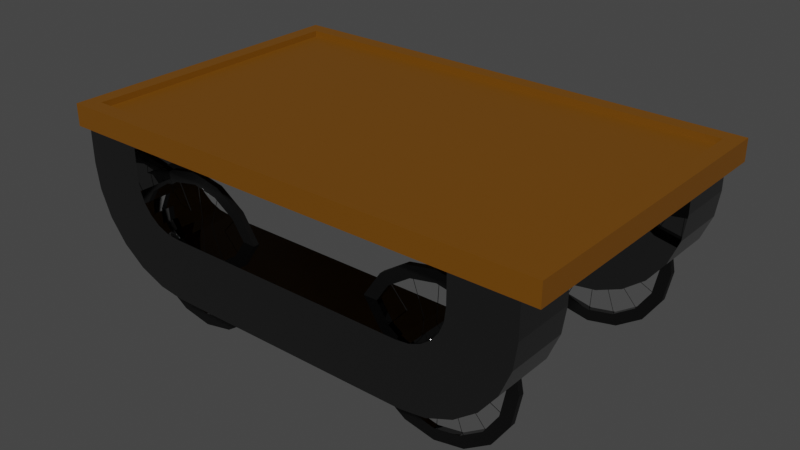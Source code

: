 # Source: Cart.blend  (saved by Blender 3.4.6; exported with 4.5.12 LTS)
import bpy
from mathutils import Matrix  # noqa: F401  (used for matrix-valued properties, if any)

bpy.ops.wm.read_factory_settings(use_empty=True)
scene = bpy.context.scene
scene.name = 'Scene'

# ---- collections
col_collection = bpy.data.collections.new('Collection'); scene.collection.children.link(col_collection)

# ---- materials (node trees are filled in below, after node groups)
mat_material_003 = bpy.data.materials.new('Material.003')
mat_material_003.use_transparent_shadow = False
mat_material_001 = bpy.data.materials.new('Material.001')
mat_material_001.use_transparent_shadow = False
mat_material_002 = bpy.data.materials.new('Material.002')
mat_material_002.use_transparent_shadow = False

# ---- material node trees
mat_material_003.use_nodes = True; mat_material_003.node_tree.nodes.clear()
_N = mat_material_003.node_tree.nodes; _L = mat_material_003.node_tree.links
n0 = _N.new('ShaderNodeBsdfPrincipled'); n0.name = 'Principled BSDF'; n0.location = (10, 300)
n0.distribution = 'GGX'
n0.subsurface_method = 'RANDOM_WALK_SKIN'
n0.inputs[0].default_value = (0.17, 0.06213, 0.0, 1.0)
n0.inputs[3].default_value = 1.45
n0.inputs[27].default_value = (0.0, 0.0, 0.0, 1.0)
n0.inputs[28].default_value = 1.0
n1 = _N.new('ShaderNodeOutputMaterial'); n1.name = 'Material Output'; n1.location = (300, 300)
_L.new(n0.outputs[0], n1.inputs[0])
n1.is_active_output = True
mat_material_001.use_nodes = True; mat_material_001.node_tree.nodes.clear()
_N = mat_material_001.node_tree.nodes; _L = mat_material_001.node_tree.links
n0 = _N.new('ShaderNodeBsdfPrincipled'); n0.name = 'Principled BSDF'; n0.location = (10, 300)
n0.distribution = 'GGX'
n0.subsurface_method = 'RANDOM_WALK_SKIN'
n0.inputs[0].default_value = (0.1657, 0.1657, 0.1657, 1.0)
n0.inputs[1].default_value = 1.0
n0.inputs[2].default_value = 0.0
n0.inputs[3].default_value = 1.45
n0.inputs[27].default_value = (0.0, 0.0, 0.0, 1.0)
n0.inputs[28].default_value = 1.0
n1 = _N.new('ShaderNodeOutputMaterial'); n1.name = 'Material Output'; n1.location = (300, 300)
_L.new(n0.outputs[0], n1.inputs[0])
n1.is_active_output = True
mat_material_002.use_nodes = True; mat_material_002.node_tree.nodes.clear()
_N = mat_material_002.node_tree.nodes; _L = mat_material_002.node_tree.links
n0 = _N.new('ShaderNodeBsdfPrincipled'); n0.name = 'Principled BSDF'; n0.location = (10, 300)
n0.distribution = 'GGX'
n0.subsurface_method = 'RANDOM_WALK_SKIN'
n0.inputs[0].default_value = (0.0, 0.0, 0.0, 1.0)
n0.inputs[3].default_value = 1.45
n0.inputs[27].default_value = (0.0, 0.0, 0.0, 1.0)
n0.inputs[28].default_value = 1.0
n1 = _N.new('ShaderNodeOutputMaterial'); n1.name = 'Material Output'; n1.location = (300, 300)
_L.new(n0.outputs[0], n1.inputs[0])
n1.is_active_output = True

# ---- world
world_world = bpy.data.worlds.new('World'); scene.world = world_world
world_world.use_nodes = True; world_world.node_tree.nodes.clear()
_N = world_world.node_tree.nodes; _L = world_world.node_tree.links
n0 = _N.new('ShaderNodeOutputWorld'); n0.name = 'World Output'; n0.location = (300, 300)
n1 = _N.new('ShaderNodeBackground'); n1.name = 'Background'; n1.location = (10, 300)
n1.inputs[0].default_value = (0.05088, 0.05088, 0.05088, 1.0)
_L.new(n1.outputs[0], n0.inputs[0])
n0.is_active_output = True
world_world.color = (0.05088, 0.05088, 0.05088)
world_world.use_sun_shadow = False
world_world.sun_shadow_jitter_overblur = 0.0

# ---- meshes
me_cube_001 = bpy.data.meshes.new('Cube.001')
me_cube_001.from_pydata([(-2.521, -1.571, -0.1103), (-2.365, -1.414, 0.1103), (-2.521, 1.571, -0.1103), (-2.365, 1.414, 0.1103), (2.521, -1.571, -0.1103), (2.365, -1.414, 0.1103), (2.521, 1.571, -0.1103), (2.365, 1.414, 0.1103), (-2.521, -1.571, 0.1103), (-2.521, 1.571, 0.1103), (2.521, 1.571, 0.1103), (2.521, -1.571, 0.1103), (-2.365, -1.414, 0.04819), (-2.365, 1.414, 0.04819), (2.365, 1.414, 0.04819), (2.365, -1.414, 0.04819)], [], [(0, 8, 9, 2), (2, 9, 10, 6), (6, 10, 11, 4), (4, 11, 8, 0), (2, 6, 4, 0), (3, 1, 12, 13), (1, 3, 9, 8), (3, 7, 10, 9), (7, 5, 11, 10), (5, 1, 8, 11), (14, 13, 12, 15), (1, 5, 15, 12), (7, 3, 13, 14), (5, 7, 14, 15)])
_uv = me_cube_001.uv_layers.new(name='UVMap')
_uv.uv.foreach_set('vector', [0.375, 0.0, 0.625, 0.0, 0.625, 0.25, 0.375, 0.25, 0.375, 0.25, 0.625, 0.25, 0.625, 0.5, 0.375, 0.5, 0.375, 0.5, 0.625, 0.5, 0.625, 0.75, 0.375, 0.75, 0.375, 0.75, 0.625, 0.75, 0.625, 1.0, 0.375, 1.0, 0.125, 0.5, 0.375, 0.5, 0.375, 0.75, 0.125, 0.75, 0.8672, 0.5125, 0.8672, 0.7375, 0.8672, 0.7375, 0.8672, 0.5125, 0.8672, 0.7375, 0.8672, 0.5125, 0.875, 0.5, 0.875, 0.75, 0.8672, 0.5125, 0.6328, 0.5125, 0.625, 0.5, 0.875, 0.5, 0.6328, 0.5125, 0.6328, 0.7375, 0.625, 0.75, 0.625, 0.5, 0.6328, 0.7375, 0.8672, 0.7375, 0.875, 0.75, 0.625, 0.75, 0.6328, 0.5125, 0.8672, 0.5125, 0.8672, 0.7375, 0.6328, 0.7375, 0.8672, 0.7375, 0.6328, 0.7375, 0.6328, 0.7375, 0.8672, 0.7375, 0.6328, 0.5125, 0.8672, 0.5125, 0.8672, 0.5125, 0.6328, 0.5125, 0.6328, 0.7375, 0.6328, 0.5125, 0.6328, 0.5125, 0.6328, 0.7375])
me_cube_001.materials.append(mat_material_003)
me_cube_001.update()
me_cube_003 = bpy.data.meshes.new('Cube.003')
me_cube_003.from_pydata([(-1.632, -1.0, 1.396), (1.632, -1.0, 1.396), (-1.632, -1.0, 1.121), (-1.018, -1.0, 0.5073), (-1.611, -1.0, 0.9624), (-1.55, -1.0, 0.8143), (-1.452, -1.0, 0.6872), (-1.325, -1.0, 0.5896), (-1.177, -1.0, 0.5283), (1.018, -1.0, 0.5073), (1.632, -1.0, 1.121), (1.177, -1.0, 0.5283), (1.325, -1.0, 0.5896), (1.452, -1.0, 0.6872), (1.55, -1.0, 0.8143), (1.611, -1.0, 0.9624)], [(3, 8), (8, 7), (7, 6), (6, 5), (5, 4), (4, 2), (11, 9), (12, 11), (13, 12), (14, 13), (15, 14), (10, 15), (9, 3), (2, 0), (10, 1)], [])
_uv = me_cube_003.uv_layers.new(name='UVMap')
_uv.uv.foreach_set('vector', [])
me_cube_003.materials.append(mat_material_001)
me_cube_003.update()
me_circle = bpy.data.meshes.new('Circle')
me_circle.from_pydata([(0.0, 1.0, 3.044), (-0.3827, 0.9239, 3.044), (-0.7071, 0.7071, 3.044), (-0.9239, 0.3827, 3.044), (-1.0, 1.33e-07, 3.044), (-0.9239, -0.3827, 3.044), (-0.7071, -0.7071, 3.044), (-0.3827, -0.9239, 3.044), (0.0, -1.0, 3.044), (0.3827, -0.9239, 3.044), (0.7071, -0.7071, 3.044), (0.9239, -0.3827, 3.044), (1.0, 1.33e-07, 3.044), (0.9239, 0.3827, 3.044), (0.7071, 0.7071, 3.044), (0.3827, 0.9239, 3.044), (-0.3259, 0.7867, 3.044), (0.0, 0.8515, 3.044), (-0.6021, 0.6021, 3.044), (-0.7867, 0.3259, 3.044), (-0.8515, 1.33e-07, 3.044), (-0.7867, -0.3259, 3.044), (-0.6021, -0.6021, 3.044), (-0.3259, -0.7867, 3.044), (0.0, -0.8515, 3.044), (0.3259, -0.7867, 3.044), (0.6021, -0.6021, 3.044), (0.7867, -0.3259, 3.044), (0.8515, 1.33e-07, 3.044), (0.7867, 0.3259, 3.044), (0.6021, 0.6021, 3.044), (0.3259, 0.7867, 3.044), (0.0, 1.0, 2.974), (-0.3827, 0.9239, 2.974), (-0.7071, 0.7071, 2.974), (-0.9239, 0.3827, 2.974), (-1.0, 1.33e-07, 2.974), (-0.9239, -0.3827, 2.974), (-0.7071, -0.7071, 2.974), (-0.3827, -0.9239, 2.974), (0.0, -1.0, 2.974), (0.3827, -0.9239, 2.974), (0.7071, -0.7071, 2.974), (0.9239, -0.3827, 2.974), (1.0, 1.33e-07, 2.974), (0.9239, 0.3827, 2.974), (0.7071, 0.7071, 2.974), (0.3827, 0.9239, 2.974), (-0.3259, 0.7867, 2.974), (0.0, 0.8515, 2.974), (-0.6021, 0.6021, 2.974), (-0.7867, 0.3259, 2.974), (-0.8515, 1.33e-07, 2.974), (-0.7867, -0.3259, 2.974), (-0.6021, -0.6021, 2.974), (-0.3259, -0.7867, 2.974), (0.0, -0.8515, 2.974), (0.3259, -0.7867, 2.974), (0.6021, -0.6021, 2.974), (0.7867, -0.3259, 2.974), (0.8515, 1.33e-07, 2.974), (0.7867, 0.3259, 2.974), (0.6021, 0.6021, 2.974), (0.3259, 0.7867, 2.974), (-1.371e-09, 0.8759, 2.994), (-1.403e-09, 0.8759, 3.002), (-0.3352, 0.8092, 2.994), (-0.3352, 0.8092, 3.002), (-0.6193, 0.6193, 2.994), (-0.6193, 0.6193, 3.002), (-0.8092, 0.3352, 2.994), (-0.8092, 0.3352, 3.002), (-0.8759, 1.413e-07, 2.994), (-0.8759, 1.413e-07, 3.002), (-0.8092, -0.3352, 2.994), (-0.8092, -0.3352, 3.002), (-0.6193, -0.6193, 2.994), (-0.6193, -0.6193, 3.002), (-0.3352, -0.8092, 2.994), (-0.3352, -0.8092, 3.002), (-1.371e-09, -0.8759, 2.994), (-1.403e-09, -0.8759, 3.002), (0.3352, -0.8092, 2.994), (0.3352, -0.8092, 3.002), (0.6193, -0.6193, 2.994), (0.6193, -0.6193, 3.002), (0.8092, -0.3352, 2.994), (0.8092, -0.3352, 3.002), (0.8759, 1.413e-07, 2.994), (0.8759, 1.413e-07, 3.002), (0.8092, 0.3352, 2.994), (0.8092, 0.3352, 3.002), (0.6193, 0.6193, 2.994), (0.6193, 0.6193, 3.002), (0.3352, 0.8092, 2.994), (0.3352, 0.8092, 3.002), (-0.03854, -0.01959, 2.994), (-0.03854, -0.01959, 3.002), (-0.04311, -0.003351, 2.994), (-0.04311, -0.003351, 3.002), (-0.02811, -0.03285, 2.994), (-0.02811, -0.03285, 3.002), (-0.0134, -0.04111, 2.994), (-0.0134, -0.04111, 3.002), (0.003351, -0.04311, 2.994), (0.003351, -0.04311, 3.002), (0.01959, -0.03854, 2.994), (0.01959, -0.03854, 3.002), (0.03285, -0.02811, 2.994), (0.03285, -0.02811, 3.002), (0.04111, -0.0134, 2.994), (0.04111, -0.0134, 3.002), (0.04311, 0.003351, 2.994), (0.04311, 0.003351, 3.002), (0.03854, 0.01959, 2.994), (0.03854, 0.01959, 3.002), (0.02811, 0.03285, 2.994), (0.02811, 0.03285, 3.002), (0.0134, 0.04111, 2.994), (0.0134, 0.04111, 3.002), (-0.003351, 0.04311, 2.994), (-0.003351, 0.04311, 3.002), (-0.01959, 0.03854, 2.994), (-0.01959, 0.03854, 3.002), (-0.03285, 0.02811, 2.994), (-0.03285, 0.02811, 3.002), (-0.04111, 0.0134, 2.994), (-0.04111, 0.0134, 3.002), (-0.03491, -0.01774, 2.998), (-0.02546, -0.02975, 2.998), (-0.01214, -0.03723, 2.998), (0.003035, -0.03904, 2.998), (0.01774, -0.03491, 2.998), (0.02975, -0.02546, 2.998), (0.03723, -0.01214, 2.998), (0.03904, 0.003035, 2.998), (0.03491, 0.01775, 2.998), (0.02546, 0.02975, 2.998), (0.01214, 0.03723, 2.998), (-0.003035, 0.03904, 2.998), (-0.01774, 0.03491, 2.998), (-0.02975, 0.02546, 2.998), (-0.03723, 0.01214, 2.998), (-0.03904, -0.003035, 2.998), (-0.0734, 0.08966, 2.998), (-0.04714, -0.003806, 2.998), (-0.004246, 0.8709, 2.998), (-0.3298, 0.8062, 2.998), (-0.1021, 0.05476, 2.998), (-0.04209, -0.02155, 2.998), (-0.3372, 0.803, 2.998), (-0.6132, 0.6186, 2.998), (-0.1153, 0.0115, 2.998), (-0.03064, -0.03602, 2.998), (-0.6188, 0.6128, 2.998), (-0.8033, 0.3368, 2.998), (-0.1109, -0.0335, 2.998), (-0.01452, -0.045, 2.998), (-0.8063, 0.3294, 2.998), (-0.871, 0.003768, 2.998), (-0.08967, -0.0734, 2.998), (0.003806, -0.04714, 2.998), (-0.8709, -0.004246, 2.998), (-0.8062, -0.3298, 2.998), (-0.05475, -0.1021, 2.998), (0.02155, -0.04209, 2.998), (-0.803, -0.3372, 2.998), (-0.6186, -0.6132, 2.998), (-0.01149, -0.1153, 2.998), (0.03602, -0.03064, 2.998), (-0.6128, -0.6188, 2.998), (-0.3368, -0.8033, 2.998), (0.0335, -0.1109, 2.998), (0.045, -0.01452, 2.998), (-0.3294, -0.8063, 2.998), (-0.003768, -0.871, 2.998), (0.0734, -0.08967, 2.998), (0.04714, 0.003806, 2.998), (0.004246, -0.8709, 2.998), (0.3298, -0.8062, 2.998), (0.1021, -0.05475, 2.998), (0.04209, 0.02155, 2.998), (0.3372, -0.803, 2.998), (0.6132, -0.6186, 2.998), (0.1153, -0.01149, 2.998), (0.03064, 0.03602, 2.998), (0.6188, -0.6128, 2.998), (0.8033, -0.3368, 2.998), (0.1109, 0.0335, 2.998), (0.01452, 0.045, 2.998), (0.8063, -0.3294, 2.998), (0.871, -0.003768, 2.998), (0.08967, 0.0734, 2.998), (-0.003806, 0.04714, 2.998), (0.8709, 0.004246, 2.998), (0.8062, 0.3298, 2.998), (0.05475, 0.1021, 2.998), (-0.02155, 0.04209, 2.998), (0.803, 0.3372, 2.998), (0.6186, 0.6132, 2.998), (0.01149, 0.1153, 2.998), (-0.03602, 0.03064, 2.998), (0.6128, 0.6188, 2.998), (0.3368, 0.8033, 2.998), (-0.0335, 0.1109, 2.998), (-0.045, 0.01452, 2.998), (0.3294, 0.8063, 2.998), (0.003768, 0.871, 2.998)], [], [(16, 17, 0, 1), (18, 16, 1, 2), (19, 18, 2, 3), (20, 19, 3, 4), (21, 20, 4, 5), (22, 21, 5, 6), (23, 22, 6, 7), (24, 23, 7, 8), (25, 24, 8, 9), (26, 25, 9, 10), (27, 26, 10, 11), (28, 27, 11, 12), (29, 28, 12, 13), (30, 29, 13, 14), (31, 30, 14, 15), (17, 31, 15, 0), (48, 33, 32, 49), (50, 34, 33, 48), (51, 35, 34, 50), (52, 36, 35, 51), (53, 37, 36, 52), (54, 38, 37, 53), (55, 39, 38, 54), (56, 40, 39, 55), (57, 41, 40, 56), (58, 42, 41, 57), (59, 43, 42, 58), (60, 44, 43, 59), (61, 45, 44, 60), (62, 46, 45, 61), (63, 47, 46, 62), (49, 32, 47, 63), (17, 16, 48, 49), (16, 18, 50, 48), (18, 19, 51, 50), (19, 20, 52, 51), (20, 21, 53, 52), (21, 22, 54, 53), (22, 23, 55, 54), (23, 24, 56, 55), (24, 25, 57, 56), (25, 26, 58, 57), (26, 27, 59, 58), (27, 28, 60, 59), (28, 29, 61, 60), (29, 30, 62, 61), (30, 31, 63, 62), (31, 17, 49, 63), (1, 0, 32, 33), (2, 1, 33, 34), (3, 2, 34, 35), (4, 3, 35, 36), (5, 4, 36, 37), (6, 5, 37, 38), (7, 6, 38, 39), (8, 7, 39, 40), (9, 8, 40, 41), (10, 9, 41, 42), (11, 10, 42, 43), (12, 11, 43, 44), (13, 12, 44, 45), (14, 13, 45, 46), (15, 14, 46, 47), (0, 15, 47, 32), (128, 129, 100, 96), (129, 128, 97, 101), (129, 130, 102, 100), (130, 129, 101, 103), (130, 131, 104, 102), (131, 130, 103, 105), (131, 132, 106, 104), (132, 131, 105, 107), (132, 133, 108, 106), (133, 132, 107, 109), (133, 134, 110, 108), (134, 133, 109, 111), (134, 135, 112, 110), (135, 134, 111, 113), (135, 136, 114, 112), (136, 135, 113, 115), (136, 137, 116, 114), (137, 136, 115, 117), (137, 138, 118, 116), (138, 137, 117, 119), (138, 139, 120, 118), (139, 138, 119, 121), (139, 140, 122, 120), (140, 139, 121, 123), (140, 141, 124, 122), (141, 140, 123, 125), (141, 142, 126, 124), (142, 141, 125, 127), (142, 143, 98, 126), (143, 142, 127, 99), (143, 128, 96, 98), (128, 143, 99, 97), (144, 145, 98, 96), (145, 144, 97, 99), (145, 146, 64, 98), (146, 145, 99, 65), (146, 147, 66, 64), (147, 146, 65, 67), (147, 144, 96, 66), (144, 147, 67, 97), (148, 149, 96, 100), (149, 148, 101, 97), (149, 150, 66, 96), (150, 149, 97, 67), (150, 151, 68, 66), (151, 150, 67, 69), (151, 148, 100, 68), (148, 151, 69, 101), (152, 153, 100, 102), (153, 152, 103, 101), (153, 154, 68, 100), (154, 153, 101, 69), (154, 155, 70, 68), (155, 154, 69, 71), (155, 152, 102, 70), (152, 155, 71, 103), (156, 157, 102, 104), (157, 156, 105, 103), (157, 158, 70, 102), (158, 157, 103, 71), (158, 159, 72, 70), (159, 158, 71, 73), (159, 156, 104, 72), (156, 159, 73, 105), (160, 161, 104, 106), (161, 160, 107, 105), (161, 162, 72, 104), (162, 161, 105, 73), (162, 163, 74, 72), (163, 162, 73, 75), (163, 160, 106, 74), (160, 163, 75, 107), (164, 165, 106, 108), (165, 164, 109, 107), (165, 166, 74, 106), (166, 165, 107, 75), (166, 167, 76, 74), (167, 166, 75, 77), (167, 164, 108, 76), (164, 167, 77, 109), (168, 169, 108, 110), (169, 168, 111, 109), (169, 170, 76, 108), (170, 169, 109, 77), (170, 171, 78, 76), (171, 170, 77, 79), (171, 168, 110, 78), (168, 171, 79, 111), (172, 173, 110, 112), (173, 172, 113, 111), (173, 174, 78, 110), (174, 173, 111, 79), (174, 175, 80, 78), (175, 174, 79, 81), (175, 172, 112, 80), (172, 175, 81, 113), (176, 177, 112, 114), (177, 176, 115, 113), (177, 178, 80, 112), (178, 177, 113, 81), (178, 179, 82, 80), (179, 178, 81, 83), (179, 176, 114, 82), (176, 179, 83, 115), (180, 181, 114, 116), (181, 180, 117, 115), (181, 182, 82, 114), (182, 181, 115, 83), (182, 183, 84, 82), (183, 182, 83, 85), (183, 180, 116, 84), (180, 183, 85, 117), (184, 185, 116, 118), (185, 184, 119, 117), (185, 186, 84, 116), (186, 185, 117, 85), (186, 187, 86, 84), (187, 186, 85, 87), (187, 184, 118, 86), (184, 187, 87, 119), (188, 189, 118, 120), (189, 188, 121, 119), (189, 190, 86, 118), (190, 189, 119, 87), (190, 191, 88, 86), (191, 190, 87, 89), (191, 188, 120, 88), (188, 191, 89, 121), (192, 193, 120, 122), (193, 192, 123, 121), (193, 194, 88, 120), (194, 193, 121, 89), (194, 195, 90, 88), (195, 194, 89, 91), (195, 192, 122, 90), (192, 195, 91, 123), (196, 197, 122, 124), (197, 196, 125, 123), (197, 198, 90, 122), (198, 197, 123, 91), (198, 199, 92, 90), (199, 198, 91, 93), (199, 196, 124, 92), (196, 199, 93, 125), (200, 201, 124, 126), (201, 200, 127, 125), (201, 202, 92, 124), (202, 201, 125, 93), (202, 203, 94, 92), (203, 202, 93, 95), (203, 200, 126, 94), (200, 203, 95, 127), (204, 205, 126, 98), (205, 204, 99, 127), (205, 206, 94, 126), (206, 205, 127, 95), (206, 207, 64, 94), (207, 206, 95, 65), (207, 204, 98, 64), (204, 207, 65, 99)])
me_circle.polygons.foreach_set('material_index', [1, 1, 1, 1, 1, 1, 1, 1, 1, 1, 1, 1, 1, 1, 1, 1, 1, 1, 1, 1, 1, 1, 1, 1, 1, 1, 1, 1, 1, 1, 1, 1, 0, 0, 0, 0, 0, 0, 0, 0, 0, 0, 0, 0, 0, 0, 0, 0, 1, 1, 1, 1, 1, 1, 1, 1, 1, 1, 1, 1, 1, 1, 1, 1, 0, 0, 0, 0, 0, 0, 0, 0, 0, 0, 0, 0, 0, 0, 0, 0, 0, 0, 0, 0, 0, 0, 0, 0, 0, 0, 0, 0, 0, 0, 0, 0, 0, 0, 0, 0, 0, 0, 0, 0, 0, 0, 0, 0, 0, 0, 0, 0, 0, 0, 0, 0, 0, 0, 0, 0, 0, 0, 0, 0, 0, 0, 0, 0, 0, 0, 0, 0, 0, 0, 0, 0, 0, 0, 0, 0, 0, 0, 0, 0, 0, 0, 0, 0, 0, 0, 0, 0, 0, 0, 0, 0, 0, 0, 0, 0, 0, 0, 0, 0, 0, 0, 0, 0, 0, 0, 0, 0, 0, 0, 0, 0, 0, 0, 0, 0, 0, 0, 0, 0, 0, 0, 0, 0, 0, 0, 0, 0, 0, 0, 0, 0, 0, 0, 0, 0, 0, 0, 0, 0, 0, 0, 0, 0, 0, 0, 0, 0, 0, 0, 0, 0, 0, 0, 0, 0, 0, 0, 0, 0])
_uv = me_circle.uv_layers.new(name='UVMap')
_uv.uv.foreach_set('vector', [0.0, 0.0, 0.0, 0.0, 0.0, 0.0, 0.0, 0.0, 0.0, 0.0, 0.0, 0.0, 0.0, 0.0, 0.0, 0.0, 0.0, 0.0, 0.0, 0.0, 0.0, 0.0, 0.0, 0.0, 0.0, 0.0, 0.0, 0.0, 0.0, 0.0, 0.0, 0.0, 0.0, 0.0, 0.0, 0.0, 0.0, 0.0, 0.0, 0.0, 0.0, 0.0, 0.0, 0.0, 0.0, 0.0, 0.0, 0.0, 0.0, 0.0, 0.0, 0.0, 0.0, 0.0, 0.0, 0.0, 0.0, 0.0, 0.0, 0.0, 0.0, 0.0, 0.0, 0.0, 0.0, 0.0, 0.0, 0.0, 0.0, 0.0, 0.0, 0.0, 0.0, 0.0, 0.0, 0.0, 0.0, 0.0, 0.0, 0.0, 0.0, 0.0, 0.0, 0.0, 0.0, 0.0, 0.0, 0.0, 0.0, 0.0, 0.0, 0.0, 0.0, 0.0, 0.0, 0.0, 0.0, 0.0, 0.0, 0.0, 0.0, 0.0, 0.0, 0.0, 0.0, 0.0, 0.0, 0.0, 0.0, 0.0, 0.0, 0.0, 0.0, 0.0, 0.0, 0.0, 0.0, 0.0, 0.0, 0.0, 0.0, 0.0, 0.0, 0.0, 0.0, 0.0, 0.0, 0.0, 0.0, 0.0, 0.0, 0.0, 0.0, 0.0, 0.0, 0.0, 0.0, 0.0, 0.0, 0.0, 0.0, 0.0, 0.0, 0.0, 0.0, 0.0, 0.0, 0.0, 0.0, 0.0, 0.0, 0.0, 0.0, 0.0, 0.0, 0.0, 0.0, 0.0, 0.0, 0.0, 0.0, 0.0, 0.0, 0.0, 0.0, 0.0, 0.0, 0.0, 0.0, 0.0, 0.0, 0.0, 0.0, 0.0, 0.0, 0.0, 0.0, 0.0, 0.0, 0.0, 0.0, 0.0, 0.0, 0.0, 0.0, 0.0, 0.0, 0.0, 0.0, 0.0, 0.0, 0.0, 0.0, 0.0, 0.0, 0.0, 0.0, 0.0, 0.0, 0.0, 0.0, 0.0, 0.0, 0.0, 0.0, 0.0, 0.0, 0.0, 0.0, 0.0, 0.0, 0.0, 0.0, 0.0, 0.0, 0.0, 0.0, 0.0, 0.0, 0.0, 0.0, 0.0, 0.0, 0.0, 0.0, 0.0, 0.0, 0.0, 0.0, 0.0, 0.0, 0.0, 0.0, 0.0, 0.0, 0.0, 0.0, 0.0, 0.0, 0.0, 0.0, 0.0, 0.0, 0.0, 0.0, 0.0, 0.0, 0.0, 0.0, 0.0, 0.0, 0.0, 0.0, 0.0, 0.0, 0.0, 0.0, 0.0, 0.0, 0.0, 0.0, 0.0, 0.0, 0.0, 0.0, 0.0, 0.0, 0.0, 0.0, 0.0, 0.0, 0.0, 0.0, 0.0, 0.0, 0.0, 0.0, 0.0, 0.0, 0.0, 0.0, 0.0, 0.0, 0.0, 0.0, 0.0, 0.0, 0.0, 0.0, 0.0, 0.0, 0.0, 0.0, 0.0, 0.0, 0.0, 0.0, 0.0, 0.0, 0.0, 0.0, 0.0, 0.0, 0.0, 0.0, 0.0, 0.0, 0.0, 0.0, 0.0, 0.0, 0.0, 0.0, 0.0, 0.0, 0.0, 0.0, 0.0, 0.0, 0.0, 0.0, 0.0, 0.0, 0.0, 0.0, 0.0, 0.0, 0.0, 0.0, 0.0, 0.0, 0.0, 0.0, 0.0, 0.0, 0.0, 0.0, 0.0, 0.0, 0.0, 0.0, 0.0, 0.0, 0.0, 0.0, 0.0, 0.0, 0.0, 0.0, 0.0, 0.0, 0.0, 0.0, 0.0, 0.0, 0.0, 0.0, 0.0, 0.0, 0.0, 0.0, 0.0, 0.0, 0.0, 0.0, 0.0, 0.0, 0.0, 0.0, 0.0, 0.0, 0.0, 0.0, 0.0, 0.0, 0.0, 0.0, 0.0, 0.0, 0.0, 0.0, 0.0, 0.0, 0.0, 0.0, 0.0, 0.0, 0.0, 0.0, 0.0, 0.0, 0.0, 0.0, 0.0, 0.0, 0.0, 0.0, 0.0, 0.0, 0.0, 0.0, 0.0, 0.0, 0.0, 0.0, 0.0, 0.0, 0.0, 0.0, 0.0, 0.0, 0.0, 0.0, 0.0, 0.0, 0.0, 0.0, 0.0, 0.0, 0.0, 0.0, 0.0, 0.0, 0.0, 0.0, 0.0, 0.0, 0.0, 0.0, 0.0, 0.0, 0.0, 0.0, 0.0, 0.0, 0.0, 0.0, 0.0, 0.0, 0.0, 0.0, 0.0, 0.0, 0.0, 0.0, 0.0, 0.0, 0.0, 0.0, 0.0, 0.0, 0.0, 0.0, 0.0, 0.0, 0.0, 0.0, 0.0, 0.0, 0.0, 0.0, 0.0, 0.0, 0.0, 0.0, 0.0, 0.0, 0.0, 0.0, 0.0, 0.0, 0.0, 0.0, 0.0, 0.0, 0.0, 0.0, 0.0, 0.0, 0.0, 0.0, 0.0, 0.0, 0.0, 0.0, 0.0, 0.0, 0.0, 0.0, 0.0, 0.0, 0.0, 0.0, 0.0, 0.0, 0.0, 0.0, 0.0, 0.0, 0.0, 0.0, 0.0, 0.0, 0.0, 0.0, 0.0, 0.0, 0.0, 0.0, 0.0, 0.0, 0.0, 0.0, 0.0, 0.0, 0.0, 0.0, 0.0, 0.0, 0.0, 0.0, 0.0, 0.0, 0.0, 0.0, 0.0, 0.0, 0.0, 0.0, 0.0, 0.0, 0.0, 0.0, 0.0, 0.0, 0.0, 0.0, 0.0, 0.0, 0.0, 0.0, 0.0, 0.0, 0.0, 0.0, 0.0, 0.0, 0.0, 0.0, 0.0, 0.0, 0.0, 0.0, 0.0, 0.0, 0.0, 0.0, 0.0, 0.0, 0.0, 0.0, 0.0, 0.0, 0.0, 0.0, 0.0, 0.0, 0.0, 0.0, 0.0, 0.0, 0.0, 0.0, 0.0, 0.0, 0.0, 0.0, 0.0, 0.0, 0.0, 0.0, 0.0, 0.0, 0.0, 0.0, 0.0, 0.0, 0.0, 0.0, 0.0, 0.0, 0.0, 0.0, 0.0, 0.0, 0.0, 0.0, 0.0, 0.0, 0.0, 0.0, 0.0, 0.0, 0.0, 0.0, 0.0, 0.0, 0.0, 0.0, 0.0, 0.0, 0.0, 0.0, 0.0, 0.0, 0.0, 0.0, 0.0, 0.0, 0.0, 0.0, 0.0, 0.0, 0.0, 0.0, 0.0, 0.0, 0.0, 0.0, 0.0, 0.0, 0.0, 0.0, 0.0, 0.0, 0.0, 0.0, 0.0, 0.0, 0.0, 0.0, 0.0, 0.0, 0.0, 0.0, 0.0, 0.0, 0.0, 0.0, 0.0, 0.0, 0.0, 0.0, 0.0, 0.0, 0.0, 0.0, 0.0, 0.0, 0.0, 0.0, 0.0, 0.0, 0.0, 0.0, 0.0, 0.0, 0.0, 0.0, 0.0, 0.0, 0.0, 0.0, 0.0, 0.0, 0.0, 0.0, 0.0, 0.0, 0.0, 0.0, 0.0, 0.0, 0.0, 0.0, 0.0, 0.0, 0.0, 0.0, 0.0, 0.0, 0.0, 0.0, 0.0, 0.0, 0.0, 0.0, 0.0, 0.0, 0.0, 0.0, 0.0, 0.0, 0.0, 0.0, 0.0, 0.0, 0.0, 0.0, 0.0, 0.0, 0.0, 0.0, 0.0, 0.0, 0.0, 0.0, 0.0, 0.0, 0.0, 0.0, 0.0, 0.0, 0.0, 0.0, 0.0, 0.0, 0.0, 0.0, 0.0, 0.0, 0.0, 0.0, 0.0, 0.0, 0.0, 0.0, 0.0, 0.0, 0.0, 0.0, 0.0, 0.0, 0.0, 0.0, 0.0, 0.0, 0.0, 0.0, 0.0, 0.0, 0.0, 0.0, 0.0, 0.0, 0.0, 0.0, 0.0, 0.0, 0.0, 0.0, 0.0, 0.0, 0.0, 0.0, 0.0, 0.0, 0.0, 0.0, 0.0, 0.0, 0.0, 0.0, 0.0, 0.0, 0.0, 0.0, 0.0, 0.0, 0.0, 0.0, 0.0, 0.0, 0.0, 0.0, 0.0, 0.0, 0.0, 0.0, 0.0, 0.0, 0.0, 0.0, 0.0, 0.0, 0.0, 0.0, 0.0, 0.0, 0.0, 0.0, 0.0, 0.0, 0.0, 0.0, 0.0, 0.0, 0.0, 0.0, 0.0, 0.0, 0.0, 0.0, 0.0, 0.0, 0.0, 0.0, 0.0, 0.0, 0.0, 0.0, 0.0, 0.0, 0.0, 0.0, 0.0, 0.0, 0.0, 0.0, 0.0, 0.0, 0.0, 0.0, 0.0, 0.0, 0.0, 0.0, 0.0, 0.0, 0.0, 0.0, 0.0, 0.0, 0.0, 0.0, 0.0, 0.0, 0.0, 0.0, 0.0, 0.0, 0.0, 0.0, 0.0, 0.0, 0.0, 0.0, 0.0, 0.0, 0.0, 0.0, 0.0, 0.0, 0.0, 0.0, 0.0, 0.0, 0.0, 0.0, 0.0, 0.0, 0.0, 0.0, 0.0, 0.0, 0.0, 0.0, 0.0, 0.0, 0.0, 0.0, 0.0, 0.0, 0.0, 0.0, 0.0, 0.0, 0.0, 0.0, 0.0, 0.0, 0.0, 0.0, 0.0, 0.0, 0.0, 0.0, 0.0, 0.0, 0.0, 0.0, 0.0, 0.0, 0.0, 0.0, 0.0, 0.0, 0.0, 0.0, 0.0, 0.0, 0.0, 0.0, 0.0, 0.0, 0.0, 0.0, 0.0, 0.0, 0.0, 0.0, 0.0, 0.0, 0.0, 0.0, 0.0, 0.0, 0.0, 0.0, 0.0, 0.0, 0.0, 0.0, 0.0, 0.0, 0.0, 0.0, 0.0, 0.0, 0.0, 0.0, 0.0, 0.0, 0.0, 0.0, 0.0, 0.0, 0.0, 0.0, 0.0, 0.0, 0.0, 0.0, 0.0, 0.0, 0.0, 0.0, 0.0, 0.0, 0.0, 0.0, 0.0, 0.0, 0.0, 0.0, 0.0, 0.0, 0.0, 0.0, 0.0, 0.0, 0.0, 0.0, 0.0, 0.0, 0.0, 0.0, 0.0, 0.0, 0.0, 0.0, 0.0, 0.0, 0.0, 0.0, 0.0, 0.0, 0.0, 0.0, 0.0, 0.0, 0.0, 0.0, 0.0, 0.0, 0.0, 0.0, 0.0, 0.0, 0.0, 0.0, 0.0, 0.0, 0.0, 0.0, 0.0, 0.0, 0.0, 0.0, 0.0, 0.0, 0.0, 0.0, 0.0, 0.0, 0.0, 0.0, 0.0, 0.0, 0.0, 0.0, 0.0, 0.0, 0.0, 0.0, 0.0, 0.0, 0.0, 0.0, 0.0, 0.0, 0.0, 0.0, 0.0, 0.0, 0.0, 0.0, 0.0, 0.0, 0.0, 0.0, 0.0, 0.0, 0.0, 0.0, 0.0, 0.0, 0.0, 0.0, 0.0, 0.0, 0.0, 0.0, 0.0, 0.0, 0.0, 0.0, 0.0, 0.0, 0.0, 0.0, 0.0, 0.0, 0.0, 0.0, 0.0, 0.0, 0.0, 0.0, 0.0, 0.0, 0.0, 0.0, 0.0, 0.0, 0.0, 0.0, 0.0, 0.0, 0.0, 0.0, 0.0, 0.0, 0.0, 0.0, 0.0, 0.0, 0.0, 0.0, 0.0, 0.0, 0.0, 0.0, 0.0, 0.0, 0.0, 0.0, 0.0, 0.0, 0.0, 0.0, 0.0, 0.0, 0.0, 0.0, 0.0, 0.0, 0.0, 0.0, 0.0, 0.0, 0.0, 0.0, 0.0, 0.0, 0.0, 0.0, 0.0, 0.0, 0.0, 0.0, 0.0, 0.0, 0.0, 0.0, 0.0, 0.0, 0.0, 0.0, 0.0, 0.0, 0.0, 0.0, 0.0, 0.0, 0.0, 0.0, 0.0, 0.0, 0.0, 0.0, 0.0, 0.0, 0.0, 0.0, 0.0, 0.0, 0.0, 0.0, 0.0, 0.0, 0.0, 0.0, 0.0, 0.0, 0.0, 0.0, 0.0, 0.0, 0.0, 0.0, 0.0, 0.0, 0.0, 0.0, 0.0, 0.0, 0.0, 0.0, 0.0, 0.0, 0.0, 0.0, 0.0, 0.0, 0.0, 0.0, 0.0, 0.0, 0.0, 0.0, 0.0, 0.0, 0.0, 0.0, 0.0, 0.0, 0.0, 0.0, 0.0, 0.0, 0.0, 0.0, 0.0, 0.0, 0.0, 0.0, 0.0, 0.0, 0.0, 0.0, 0.0, 0.0, 0.0, 0.0, 0.0, 0.0, 0.0, 0.0, 0.0, 0.0, 0.0, 0.0, 0.0, 0.0, 0.0, 0.0, 0.0, 0.0, 0.0, 0.0, 0.0, 0.0, 0.0, 0.0, 0.0, 0.0, 0.0, 0.0, 0.0, 0.0, 0.0, 0.0, 0.0, 0.0, 0.0, 0.0, 0.0, 0.0, 0.0, 0.0, 0.0, 0.0, 0.0, 0.0, 0.0, 0.0, 0.0, 0.0, 0.0, 0.0, 0.0, 0.0, 0.0, 0.0, 0.0, 0.0, 0.0, 0.0, 0.0, 0.0, 0.0, 0.0, 0.0, 0.0, 0.0, 0.0, 0.0, 0.0, 0.0, 0.0, 0.0, 0.0, 0.0, 0.0, 0.0, 0.0, 0.0, 0.0, 0.0, 0.0, 0.0, 0.0, 0.0, 0.0, 0.0, 0.0, 0.0, 0.0, 0.0, 0.0, 0.0, 0.0, 0.0, 0.0, 0.0, 0.0, 0.0, 0.0, 0.0, 0.0, 0.0, 0.0, 0.0, 0.0, 0.0, 0.0, 0.0, 0.0, 0.0, 0.0, 0.0, 0.0, 0.0, 0.0, 0.0, 0.0, 0.0, 0.0, 0.0, 0.0, 0.0, 0.0, 0.0, 0.0, 0.0, 0.0, 0.0, 0.0, 0.0, 0.0, 0.0, 0.0, 0.0, 0.0, 0.0, 0.0, 0.0, 0.0, 0.0, 0.0, 0.0, 0.0, 0.0, 0.0, 0.0, 0.0, 0.0, 0.0, 0.0, 0.0, 0.0, 0.0, 0.0, 0.0, 0.0, 0.0, 0.0, 0.0, 0.0, 0.0, 0.0, 0.0, 0.0, 0.0, 0.0, 0.0, 0.0, 0.0, 0.0, 0.0, 0.0, 0.0, 0.0, 0.0, 0.0, 0.0, 0.0, 0.0, 0.0, 0.0, 0.0, 0.0, 0.0, 0.0, 0.0, 0.0, 0.0, 0.0, 0.0, 0.0, 0.0, 0.0, 0.0, 0.0, 0.0, 0.0, 0.0, 0.0, 0.0, 0.0, 0.0, 0.0, 0.0, 0.0, 0.0, 0.0, 0.0, 0.0, 0.0, 0.0, 0.0, 0.0, 0.0, 0.0, 0.0, 0.0, 0.0, 0.0, 0.0, 0.0, 0.0, 0.0, 0.0, 0.0, 0.0, 0.0, 0.0, 0.0, 0.0, 0.0, 0.0, 0.0, 0.0, 0.0, 0.0, 0.0, 0.0, 0.0, 0.0, 0.0, 0.0, 0.0, 0.0, 0.0, 0.0, 0.0, 0.0, 0.0, 0.0, 0.0, 0.0, 0.0, 0.0, 0.0, 0.0, 0.0, 0.0, 0.0, 0.0, 0.0, 0.0, 0.0, 0.0, 0.0, 0.0, 0.0, 0.0, 0.0, 0.0, 0.0, 0.0, 0.0, 0.0, 0.0, 0.0, 0.0, 0.0, 0.0, 0.0, 0.0, 0.0, 0.0, 0.0, 0.0, 0.0, 0.0, 0.0, 0.0, 0.0, 0.0, 0.0, 0.0, 0.0, 0.0, 0.0, 0.0, 0.0, 0.0, 0.0, 0.0, 0.0, 0.0, 0.0, 0.0, 0.0, 0.0, 0.0, 0.0, 0.0, 0.0, 0.0, 0.0, 0.0, 0.0, 0.0, 0.0, 0.0, 0.0, 0.0, 0.0, 0.0, 0.0, 0.0, 0.0, 0.0, 0.0, 0.0, 0.0, 0.0, 0.0, 0.0, 0.0, 0.0, 0.0, 0.0, 0.0, 0.0, 0.0, 0.0, 0.0, 0.0, 0.0, 0.0, 0.0, 0.0, 0.0, 0.0, 0.0, 0.0, 0.0, 0.0, 0.0, 0.0, 0.0, 0.0, 0.0, 0.0, 0.0, 0.0, 0.0, 0.0, 0.0, 0.0, 0.0, 0.0, 0.0, 0.0, 0.0, 0.0, 0.0, 0.0, 0.0, 0.0, 0.0, 0.0, 0.0, 0.0, 0.0, 0.0, 0.0, 0.0, 0.0, 0.0, 0.0, 0.0, 0.0, 0.0, 0.0, 0.0, 0.0, 0.0, 0.0, 0.0, 0.0, 0.0, 0.0, 0.0, 0.0, 0.0, 0.0, 0.0, 0.0, 0.0, 0.0, 0.0, 0.0, 0.0, 0.0, 0.0, 0.0, 0.0, 0.0, 0.0, 0.0, 0.0, 0.0, 0.0, 0.0, 0.0, 0.0, 0.0, 0.0, 0.0, 0.0, 0.0, 0.0, 0.0, 0.0, 0.0, 0.0, 0.0, 0.0, 0.0, 0.0, 0.0, 0.0, 0.0, 0.0, 0.0, 0.0, 0.0, 0.0, 0.0, 0.0, 0.0, 0.0, 0.0, 0.0, 0.0, 0.0, 0.0, 0.0, 0.0, 0.0, 0.0, 0.0, 0.0, 0.0, 0.0, 0.0, 0.0, 0.0, 0.0, 0.0, 0.0, 0.0, 0.0, 0.0, 0.0, 0.0, 0.0, 0.0, 0.0, 0.0, 0.0, 0.0, 0.0, 0.0, 0.0, 0.0, 0.0, 0.0, 0.0, 0.0, 0.0, 0.0, 0.0, 0.0, 0.0, 0.0, 0.0, 0.0, 0.0, 0.0, 0.0, 0.0, 0.0, 0.0, 0.0, 0.0, 0.0, 0.0, 0.0, 0.0, 0.0, 0.0, 0.0, 0.0, 0.0, 0.0, 0.0, 0.0, 0.0, 0.0, 0.0, 0.0, 0.0, 0.0, 0.0, 0.0, 0.0, 0.0, 0.0, 0.0, 0.0, 0.0, 0.0, 0.0, 0.0, 0.0, 0.0, 0.0, 0.0, 0.0, 0.0, 0.0, 0.0, 0.0, 0.0, 0.0, 0.0, 0.0, 0.0, 0.0, 0.0, 0.0, 0.0, 0.0, 0.0, 0.0, 0.0, 0.0, 0.0, 0.0, 0.0, 0.0, 0.0, 0.0, 0.0, 0.0, 0.0, 0.0, 0.0, 0.0, 0.0, 0.0, 0.0, 0.0, 0.0, 0.0, 0.0, 0.0, 0.0, 0.0, 0.0, 0.0, 0.0, 0.0, 0.0, 0.0, 0.0, 0.0, 0.0, 0.0, 0.0, 0.0, 0.0, 0.0, 0.0, 0.0, 0.0])
me_circle.materials.append(mat_material_001)
me_circle.materials.append(mat_material_002)
me_circle.update()

# ---- objects
ob_cube = bpy.data.objects.new('Cube', me_cube_001)
ob_cube_001 = bpy.data.objects.new('Cube.001', me_cube_003)
ob_circle = bpy.data.objects.new('Circle', me_circle)

# ---- transforms, parenting, visibility, modifiers, constraints
ob_cube.location = (0.0, 0.0, 1.45)
ob_cube.scale = (0.7978, 0.7978, 0.7978)
ob_cube_001.location = (0.0, 0.0, 0.0)
_m = ob_cube_001.modifiers.new('Skin', 'SKIN')
_m = ob_cube_001.modifiers.new('Mirror', 'MIRROR')
_m.use_axis = (False, True, False)
_m.mirror_object = ob_cube
ob_circle.location = (1.098, 0.9571, 0.5201)
ob_circle.rotation_euler = (1.571, -0.0, 0.0)
ob_circle.scale = (0.635, 0.635, 0.635)
_m = ob_circle.modifiers.new('Mirror', 'MIRROR')
_m.use_axis = (True, True, False)
_m.mirror_object = ob_cube

# ---- collection membership
col_collection.objects.link(ob_cube)
col_collection.objects.link(ob_cube_001)
col_collection.objects.link(ob_circle)

# ---- scene / render settings (as saved in the file)
scene.frame_start = 1; scene.frame_end = 250; scene.frame_set(1)
scene.render.engine = 'BLENDER_EEVEE_NEXT'
scene.cycles.sampling_pattern = 'TABULATED_SOBOL'
scene.cycles.use_light_tree = False
scene.view_settings.view_transform = 'Filmic'
bpy.context.view_layer.update()

# ---- added for rendering (the .blend has no active camera and no usable light): camera, sun
cam_auto = bpy.data.cameras.new('AutoCamera')
cam_auto.lens = 50.0
cam_auto.sensor_width = 36.0
cam_auto.clip_end = 1000.0
ob_auto_camera = bpy.data.objects.new('AutoCamera', cam_auto)
scene.collection.objects.link(ob_auto_camera)
ob_auto_camera.location = (4.64424, -5.57308, 4.42707)
ob_auto_camera.rotation_euler = (1.09748, -7.21219e-08, 0.694738)
scene.camera = ob_auto_camera
light_auto_sun = bpy.data.lights.new('AutoSun', 'SUN')
light_auto_sun.energy = 3.0
light_auto_sun.angle = 0.0523599
ob_auto_sun = bpy.data.objects.new('AutoSun', light_auto_sun)
scene.collection.objects.link(ob_auto_sun)
ob_auto_sun.rotation_euler = (0.872665, 0.174533, 0.523599)
bpy.context.view_layer.update()
